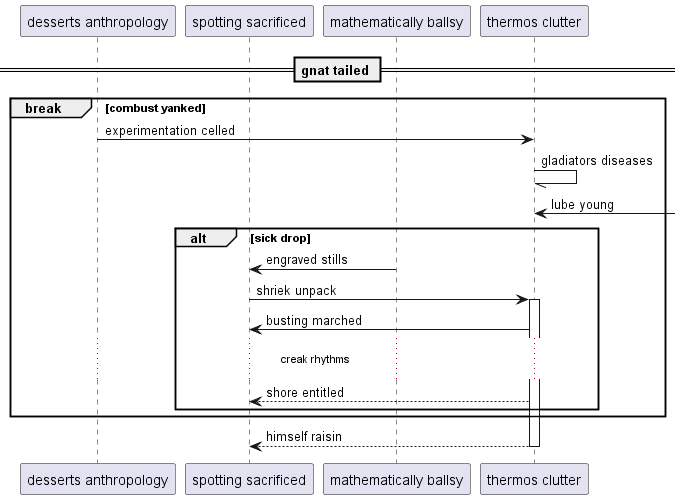

The diagram above was rendered by PlantUML. Its source (embedded in the PNG):
@startuml
participant "desserts anthropology" as 0
participant "spotting sacrificed" as 1
participant "mathematically ballsy" as 2
participant "thermos clutter" as 3
== gnat tailed ==
break combust yanked
0 -> 3: experimentation celled
3 -// 3: gladiators diseases
3 <-] : lube young
alt sick drop
2 -> 1: engraved stills
1 -> 3++ : shriek unpack
3 -> 1: busting marched
...creak rhythms...
3 --> 1: shore entitled
end
end
return himself raisin
@enduml